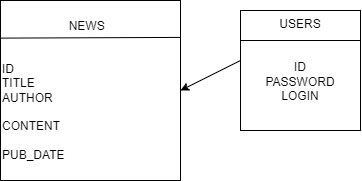

The diagram above was exported from draw.io. Its source (the exported page's mxGraphModel, read from the mxfile embedded in the PNG):
<mxGraphModel dx="484" dy="356" grid="1" gridSize="10" guides="1" tooltips="1" connect="1" arrows="1" fold="1" page="1" pageScale="1" pageWidth="850" pageHeight="1100" math="0" shadow="0">
  <root>
    <mxCell id="0" />
    <mxCell id="1" parent="0" />
    <mxCell id="2" value="&amp;nbsp; &amp;nbsp; &amp;nbsp; &amp;nbsp; &amp;nbsp; &amp;nbsp; &amp;nbsp; &amp;nbsp; &amp;nbsp; &amp;nbsp; NEWS&lt;br&gt;&lt;br&gt;&lt;br&gt;ID&amp;nbsp;&lt;br&gt;TITLE&lt;br&gt;AUTHOR&lt;br&gt;&lt;br&gt;CONTENT&lt;br&gt;&lt;br&gt;PUB_DATE" style="whiteSpace=wrap;html=1;aspect=fixed;align=left;" vertex="1" parent="1">
      <mxGeometry x="50" y="80" width="180" height="180" as="geometry" />
    </mxCell>
    <mxCell id="3" value="USERS&lt;br&gt;&lt;br&gt;&lt;br&gt;ID&lt;br&gt;PASSWORD&lt;br&gt;LOGIN&lt;br&gt;&lt;table&gt;&lt;tbody&gt;&lt;tr&gt;&lt;td&gt;&lt;br&gt;&lt;/td&gt;&lt;td&gt;&lt;br&gt;&lt;/td&gt;&lt;td&gt;&lt;br&gt;&lt;/td&gt;&lt;/tr&gt;&lt;/tbody&gt;&lt;/table&gt;" style="whiteSpace=wrap;html=1;aspect=fixed;strokeColor=#000000;" vertex="1" parent="1">
      <mxGeometry x="290" y="90" width="120" height="120" as="geometry" />
    </mxCell>
    <mxCell id="6" value="" style="endArrow=classic;html=1;entryX=1;entryY=0.5;entryDx=0;entryDy=0;" edge="1" parent="1" target="2">
      <mxGeometry width="50" height="50" relative="1" as="geometry">
        <mxPoint x="290" y="140" as="sourcePoint" />
        <mxPoint x="270" y="70" as="targetPoint" />
      </mxGeometry>
    </mxCell>
    <mxCell id="7" value="" style="endArrow=none;html=1;exitX=0;exitY=0.209;exitDx=0;exitDy=0;exitPerimeter=0;entryX=0.998;entryY=0.205;entryDx=0;entryDy=0;entryPerimeter=0;" edge="1" parent="1" source="2" target="2">
      <mxGeometry width="50" height="50" relative="1" as="geometry">
        <mxPoint x="220" y="80" as="sourcePoint" />
        <mxPoint x="270" y="30" as="targetPoint" />
      </mxGeometry>
    </mxCell>
    <mxCell id="8" value="" style="endArrow=none;html=1;exitX=0;exitY=0.25;exitDx=0;exitDy=0;entryX=1;entryY=0.25;entryDx=0;entryDy=0;" edge="1" parent="1" source="3" target="3">
      <mxGeometry width="50" height="50" relative="1" as="geometry">
        <mxPoint x="220" y="80" as="sourcePoint" />
        <mxPoint x="270" y="30" as="targetPoint" />
      </mxGeometry>
    </mxCell>
  </root>
</mxGraphModel>